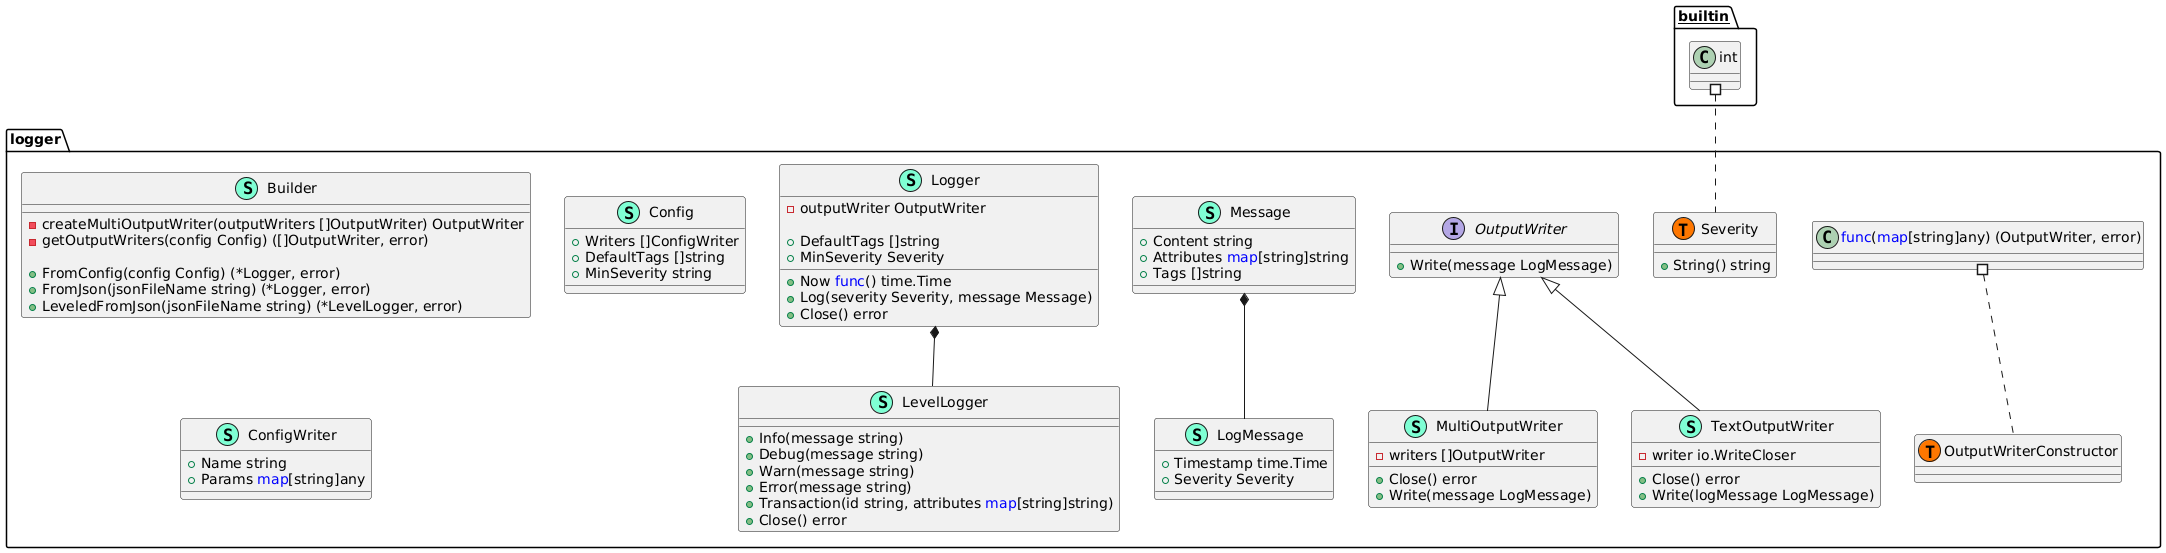

The diagram above was rendered by PlantUML. Its source (embedded in the PNG):
@startuml
namespace logger {
    class Builder << (S,Aquamarine) >> {
        - createMultiOutputWriter(outputWriters []OutputWriter) OutputWriter
        - getOutputWriters(config Config) ([]OutputWriter, error)

        + FromConfig(config Config) (*Logger, error)
        + FromJson(jsonFileName string) (*Logger, error)
        + LeveledFromJson(jsonFileName string) (*LevelLogger, error)

    }
    class Config << (S,Aquamarine) >> {
        + Writers []ConfigWriter
        + DefaultTags []string
        + MinSeverity string

    }
    class ConfigWriter << (S,Aquamarine) >> {
        + Name string
        + Params <font color=blue>map</font>[string]any

    }
    class LevelLogger << (S,Aquamarine) >> {
        + Info(message string) 
        + Debug(message string) 
        + Warn(message string) 
        + Error(message string) 
        + Transaction(id string, attributes <font color=blue>map</font>[string]string) 
        + Close() error

    }
    class LogMessage << (S,Aquamarine) >> {
        + Timestamp time.Time
        + Severity Severity

    }
    class Logger << (S,Aquamarine) >> {
        - outputWriter OutputWriter

        + Now <font color=blue>func</font>() time.Time
        + DefaultTags []string
        + MinSeverity Severity

        + Log(severity Severity, message Message) 
        + Close() error

    }
    class Message << (S,Aquamarine) >> {
        + Content string
        + Attributes <font color=blue>map</font>[string]string
        + Tags []string

    }
    class MultiOutputWriter << (S,Aquamarine) >> {
        - writers []OutputWriter

        + Close() error
        + Write(message LogMessage) 

    }
    interface OutputWriter  {
        + Write(message LogMessage) 

    }
    class Severity << (S,Aquamarine) >> {
        + String() string

    }
    class TextOutputWriter << (S,Aquamarine) >> {
        - writer io.WriteCloser

        + Close() error
        + Write(logMessage LogMessage) 

    }
    class logger.OutputWriterConstructor << (T, #FF7700) >>  {
    }
    class logger.Severity << (T, #FF7700) >>  {
    }
}
"logger.Logger" *-- "logger.LevelLogger"
"logger.Message" *-- "logger.LogMessage"

"logger.OutputWriter" <|-- "logger.MultiOutputWriter"
"logger.OutputWriter" <|-- "logger.TextOutputWriter"

"__builtin__.int" #.. "logger.Severity"
"logger.<font color=blue>func</font>(<font color=blue>map</font>[string]any) (OutputWriter, error)" #.. "logger.OutputWriterConstructor"
@enduml